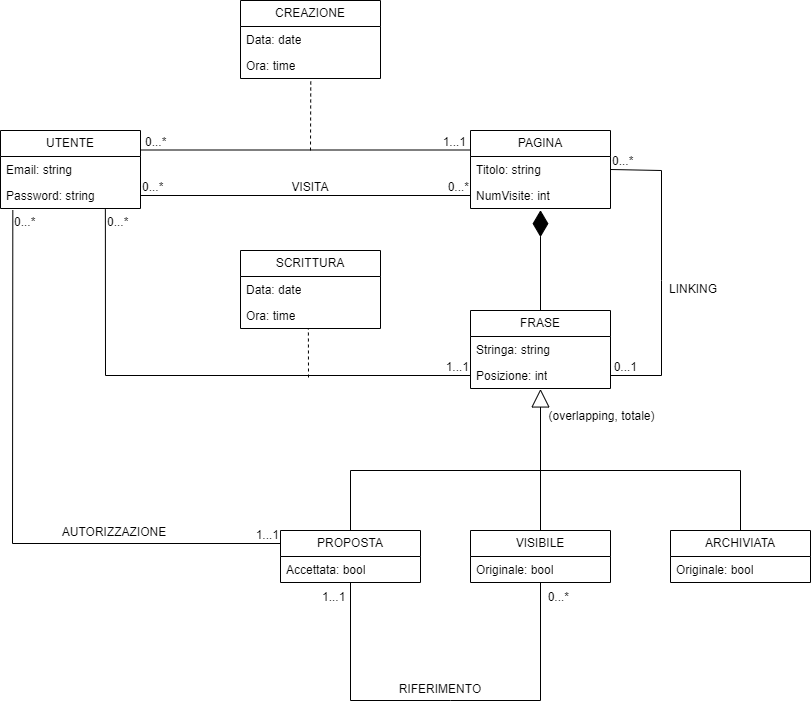

The diagram above was exported from draw.io. Its source (the exported page's mxGraphModel, read from the mxfile embedded in the PNG):
<mxGraphModel dx="1575" dy="636" grid="1" gridSize="10" guides="1" tooltips="1" connect="1" arrows="1" fold="1" page="1" pageScale="1" pageWidth="827" pageHeight="1169" math="0" shadow="0">
  <root>
    <mxCell id="WIyWlLk6GJQsqaUBKTNV-0" />
    <mxCell id="WIyWlLk6GJQsqaUBKTNV-1" parent="WIyWlLk6GJQsqaUBKTNV-0" />
    <mxCell id="IJUospU_eXEuIAEAGrvE-0" value="UTENTE" style="swimlane;fontStyle=0;childLayout=stackLayout;horizontal=1;startSize=26;fillColor=none;horizontalStack=0;resizeParent=1;resizeParentMax=0;resizeLast=0;collapsible=1;marginBottom=0;whiteSpace=wrap;html=1;" parent="WIyWlLk6GJQsqaUBKTNV-1" vertex="1">
      <mxGeometry x="9" y="260" width="140" height="78" as="geometry" />
    </mxCell>
    <mxCell id="IJUospU_eXEuIAEAGrvE-1" value="Email: string" style="text;strokeColor=none;fillColor=none;align=left;verticalAlign=top;spacingLeft=4;spacingRight=4;overflow=hidden;rotatable=0;points=[[0,0.5],[1,0.5]];portConstraint=eastwest;whiteSpace=wrap;html=1;" parent="IJUospU_eXEuIAEAGrvE-0" vertex="1">
      <mxGeometry y="26" width="140" height="26" as="geometry" />
    </mxCell>
    <mxCell id="IJUospU_eXEuIAEAGrvE-2" value="Password: string" style="text;strokeColor=none;fillColor=none;align=left;verticalAlign=top;spacingLeft=4;spacingRight=4;overflow=hidden;rotatable=0;points=[[0,0.5],[1,0.5]];portConstraint=eastwest;whiteSpace=wrap;html=1;" parent="IJUospU_eXEuIAEAGrvE-0" vertex="1">
      <mxGeometry y="52" width="140" height="26" as="geometry" />
    </mxCell>
    <mxCell id="IJUospU_eXEuIAEAGrvE-4" value="PAGINA" style="swimlane;fontStyle=0;childLayout=stackLayout;horizontal=1;startSize=26;fillColor=none;horizontalStack=0;resizeParent=1;resizeParentMax=0;resizeLast=0;collapsible=1;marginBottom=0;whiteSpace=wrap;html=1;" parent="WIyWlLk6GJQsqaUBKTNV-1" vertex="1">
      <mxGeometry x="479" y="260" width="140" height="78" as="geometry" />
    </mxCell>
    <mxCell id="IJUospU_eXEuIAEAGrvE-5" value="Titolo: string" style="text;strokeColor=none;fillColor=none;align=left;verticalAlign=top;spacingLeft=4;spacingRight=4;overflow=hidden;rotatable=0;points=[[0,0.5],[1,0.5]];portConstraint=eastwest;whiteSpace=wrap;html=1;" parent="IJUospU_eXEuIAEAGrvE-4" vertex="1">
      <mxGeometry y="26" width="140" height="26" as="geometry" />
    </mxCell>
    <mxCell id="IJUospU_eXEuIAEAGrvE-6" value="NumVisite: int" style="text;strokeColor=none;fillColor=none;align=left;verticalAlign=top;spacingLeft=4;spacingRight=4;overflow=hidden;rotatable=0;points=[[0,0.5],[1,0.5]];portConstraint=eastwest;whiteSpace=wrap;html=1;" parent="IJUospU_eXEuIAEAGrvE-4" vertex="1">
      <mxGeometry y="52" width="140" height="26" as="geometry" />
    </mxCell>
    <mxCell id="IJUospU_eXEuIAEAGrvE-8" value="FRASE" style="swimlane;fontStyle=0;childLayout=stackLayout;horizontal=1;startSize=26;fillColor=none;horizontalStack=0;resizeParent=1;resizeParentMax=0;resizeLast=0;collapsible=1;marginBottom=0;whiteSpace=wrap;html=1;" parent="WIyWlLk6GJQsqaUBKTNV-1" vertex="1">
      <mxGeometry x="479" y="440" width="140" height="78" as="geometry" />
    </mxCell>
    <mxCell id="IJUospU_eXEuIAEAGrvE-9" value="Stringa: string" style="text;strokeColor=none;fillColor=none;align=left;verticalAlign=top;spacingLeft=4;spacingRight=4;overflow=hidden;rotatable=0;points=[[0,0.5],[1,0.5]];portConstraint=eastwest;whiteSpace=wrap;html=1;" parent="IJUospU_eXEuIAEAGrvE-8" vertex="1">
      <mxGeometry y="26" width="140" height="26" as="geometry" />
    </mxCell>
    <mxCell id="IJUospU_eXEuIAEAGrvE-10" value="Posizione: int" style="text;strokeColor=none;fillColor=none;align=left;verticalAlign=top;spacingLeft=4;spacingRight=4;overflow=hidden;rotatable=0;points=[[0,0.5],[1,0.5]];portConstraint=eastwest;whiteSpace=wrap;html=1;" parent="IJUospU_eXEuIAEAGrvE-8" vertex="1">
      <mxGeometry y="52" width="140" height="26" as="geometry" />
    </mxCell>
    <mxCell id="IJUospU_eXEuIAEAGrvE-13" value="ARCHIVIATA" style="swimlane;fontStyle=0;childLayout=stackLayout;horizontal=1;startSize=26;fillColor=none;horizontalStack=0;resizeParent=1;resizeParentMax=0;resizeLast=0;collapsible=1;marginBottom=0;whiteSpace=wrap;html=1;" parent="WIyWlLk6GJQsqaUBKTNV-1" vertex="1">
      <mxGeometry x="679" y="660" width="140" height="52" as="geometry" />
    </mxCell>
    <mxCell id="IJUospU_eXEuIAEAGrvE-14" value="Originale: bool" style="text;strokeColor=none;fillColor=none;align=left;verticalAlign=top;spacingLeft=4;spacingRight=4;overflow=hidden;rotatable=0;points=[[0,0.5],[1,0.5]];portConstraint=eastwest;whiteSpace=wrap;html=1;" parent="IJUospU_eXEuIAEAGrvE-13" vertex="1">
      <mxGeometry y="26" width="140" height="26" as="geometry" />
    </mxCell>
    <mxCell id="IJUospU_eXEuIAEAGrvE-17" value="PROPOSTA" style="swimlane;fontStyle=0;childLayout=stackLayout;horizontal=1;startSize=26;fillColor=none;horizontalStack=0;resizeParent=1;resizeParentMax=0;resizeLast=0;collapsible=1;marginBottom=0;whiteSpace=wrap;html=1;" parent="WIyWlLk6GJQsqaUBKTNV-1" vertex="1">
      <mxGeometry x="289" y="660" width="140" height="52" as="geometry" />
    </mxCell>
    <mxCell id="IJUospU_eXEuIAEAGrvE-18" value="Accettata: bool" style="text;strokeColor=none;fillColor=none;align=left;verticalAlign=top;spacingLeft=4;spacingRight=4;overflow=hidden;rotatable=0;points=[[0,0.5],[1,0.5]];portConstraint=eastwest;whiteSpace=wrap;html=1;" parent="IJUospU_eXEuIAEAGrvE-17" vertex="1">
      <mxGeometry y="26" width="140" height="26" as="geometry" />
    </mxCell>
    <mxCell id="IJUospU_eXEuIAEAGrvE-21" value="VISIBILE" style="swimlane;fontStyle=0;childLayout=stackLayout;horizontal=1;startSize=26;fillColor=none;horizontalStack=0;resizeParent=1;resizeParentMax=0;resizeLast=0;collapsible=1;marginBottom=0;whiteSpace=wrap;html=1;" parent="WIyWlLk6GJQsqaUBKTNV-1" vertex="1">
      <mxGeometry x="479" y="660" width="140" height="52" as="geometry" />
    </mxCell>
    <mxCell id="IJUospU_eXEuIAEAGrvE-22" value="Originale: bool" style="text;strokeColor=none;fillColor=none;align=left;verticalAlign=top;spacingLeft=4;spacingRight=4;overflow=hidden;rotatable=0;points=[[0,0.5],[1,0.5]];portConstraint=eastwest;whiteSpace=wrap;html=1;" parent="IJUospU_eXEuIAEAGrvE-21" vertex="1">
      <mxGeometry y="26" width="140" height="26" as="geometry" />
    </mxCell>
    <mxCell id="IJUospU_eXEuIAEAGrvE-25" value="" style="endArrow=block;endSize=16;endFill=0;html=1;rounded=0;exitX=0.5;exitY=0;exitDx=0;exitDy=0;entryX=0.5;entryY=1.017;entryDx=0;entryDy=0;entryPerimeter=0;" parent="WIyWlLk6GJQsqaUBKTNV-1" source="IJUospU_eXEuIAEAGrvE-21" target="IJUospU_eXEuIAEAGrvE-10" edge="1">
      <mxGeometry x="0.125" y="40" width="160" relative="1" as="geometry">
        <mxPoint x="259" y="580" as="sourcePoint" />
        <mxPoint x="490" y="550" as="targetPoint" />
        <mxPoint as="offset" />
      </mxGeometry>
    </mxCell>
    <mxCell id="IJUospU_eXEuIAEAGrvE-26" value="" style="endArrow=none;html=1;rounded=0;entryX=0.5;entryY=0;entryDx=0;entryDy=0;exitX=0.5;exitY=0;exitDx=0;exitDy=0;" parent="WIyWlLk6GJQsqaUBKTNV-1" source="IJUospU_eXEuIAEAGrvE-17" target="IJUospU_eXEuIAEAGrvE-13" edge="1">
      <mxGeometry width="50" height="50" relative="1" as="geometry">
        <mxPoint x="319" y="610" as="sourcePoint" />
        <mxPoint x="369" y="560" as="targetPoint" />
        <Array as="points">
          <mxPoint x="359" y="600" />
          <mxPoint x="549" y="600" />
          <mxPoint x="749" y="600" />
        </Array>
      </mxGeometry>
    </mxCell>
    <mxCell id="YnX3_OX-JzfjCiTvdyhN-0" value="" style="endArrow=none;html=1;rounded=0;exitX=1;exitY=0.25;exitDx=0;exitDy=0;entryX=0;entryY=0.25;entryDx=0;entryDy=0;" parent="WIyWlLk6GJQsqaUBKTNV-1" source="IJUospU_eXEuIAEAGrvE-0" target="IJUospU_eXEuIAEAGrvE-4" edge="1">
      <mxGeometry relative="1" as="geometry">
        <mxPoint x="649" y="330" as="sourcePoint" />
        <mxPoint x="809" y="330" as="targetPoint" />
      </mxGeometry>
    </mxCell>
    <mxCell id="YnX3_OX-JzfjCiTvdyhN-1" value="0...*" style="resizable=0;html=1;whiteSpace=wrap;align=left;verticalAlign=bottom;" parent="YnX3_OX-JzfjCiTvdyhN-0" connectable="0" vertex="1">
      <mxGeometry x="-1" relative="1" as="geometry">
        <mxPoint x="3" as="offset" />
      </mxGeometry>
    </mxCell>
    <mxCell id="YnX3_OX-JzfjCiTvdyhN-2" value="1...1" style="resizable=0;html=1;whiteSpace=wrap;align=right;verticalAlign=bottom;" parent="YnX3_OX-JzfjCiTvdyhN-0" connectable="0" vertex="1">
      <mxGeometry x="1" relative="1" as="geometry">
        <mxPoint x="-3" as="offset" />
      </mxGeometry>
    </mxCell>
    <mxCell id="YnX3_OX-JzfjCiTvdyhN-3" value="CREAZIONE" style="swimlane;fontStyle=0;childLayout=stackLayout;horizontal=1;startSize=26;fillColor=none;horizontalStack=0;resizeParent=1;resizeParentMax=0;resizeLast=0;collapsible=1;marginBottom=0;whiteSpace=wrap;html=1;" parent="WIyWlLk6GJQsqaUBKTNV-1" vertex="1">
      <mxGeometry x="249" y="130" width="140" height="78" as="geometry" />
    </mxCell>
    <mxCell id="YnX3_OX-JzfjCiTvdyhN-4" value="Data: date" style="text;strokeColor=none;fillColor=none;align=left;verticalAlign=top;spacingLeft=4;spacingRight=4;overflow=hidden;rotatable=0;points=[[0,0.5],[1,0.5]];portConstraint=eastwest;whiteSpace=wrap;html=1;" parent="YnX3_OX-JzfjCiTvdyhN-3" vertex="1">
      <mxGeometry y="26" width="140" height="26" as="geometry" />
    </mxCell>
    <mxCell id="YnX3_OX-JzfjCiTvdyhN-5" value="Ora: time" style="text;strokeColor=none;fillColor=none;align=left;verticalAlign=top;spacingLeft=4;spacingRight=4;overflow=hidden;rotatable=0;points=[[0,0.5],[1,0.5]];portConstraint=eastwest;whiteSpace=wrap;html=1;" parent="YnX3_OX-JzfjCiTvdyhN-3" vertex="1">
      <mxGeometry y="52" width="140" height="26" as="geometry" />
    </mxCell>
    <mxCell id="YnX3_OX-JzfjCiTvdyhN-7" value="" style="endArrow=none;dashed=1;html=1;rounded=0;entryX=0.502;entryY=1.09;entryDx=0;entryDy=0;entryPerimeter=0;" parent="WIyWlLk6GJQsqaUBKTNV-1" target="YnX3_OX-JzfjCiTvdyhN-5" edge="1">
      <mxGeometry width="50" height="50" relative="1" as="geometry">
        <mxPoint x="319" y="280" as="sourcePoint" />
        <mxPoint x="749" y="300" as="targetPoint" />
      </mxGeometry>
    </mxCell>
    <mxCell id="JQAVVXgNJHTM9Ujdu8---0" value="(overlapping, totale)" style="text;html=1;strokeColor=none;fillColor=none;align=center;verticalAlign=middle;whiteSpace=wrap;rounded=0;" parent="WIyWlLk6GJQsqaUBKTNV-1" vertex="1">
      <mxGeometry x="549" y="531" width="123" height="30" as="geometry" />
    </mxCell>
    <mxCell id="JQAVVXgNJHTM9Ujdu8---1" value="" style="endArrow=none;html=1;rounded=0;exitX=1;exitY=0.5;exitDx=0;exitDy=0;entryX=0;entryY=0.5;entryDx=0;entryDy=0;" parent="WIyWlLk6GJQsqaUBKTNV-1" source="IJUospU_eXEuIAEAGrvE-2" target="IJUospU_eXEuIAEAGrvE-6" edge="1">
      <mxGeometry relative="1" as="geometry">
        <mxPoint x="399" y="420" as="sourcePoint" />
        <mxPoint x="559" y="420" as="targetPoint" />
      </mxGeometry>
    </mxCell>
    <mxCell id="JQAVVXgNJHTM9Ujdu8---2" value="0...*" style="resizable=0;html=1;whiteSpace=wrap;align=left;verticalAlign=bottom;" parent="JQAVVXgNJHTM9Ujdu8---1" connectable="0" vertex="1">
      <mxGeometry x="-1" relative="1" as="geometry" />
    </mxCell>
    <mxCell id="JQAVVXgNJHTM9Ujdu8---3" value="0...*" style="resizable=0;html=1;whiteSpace=wrap;align=right;verticalAlign=bottom;" parent="JQAVVXgNJHTM9Ujdu8---1" connectable="0" vertex="1">
      <mxGeometry x="1" relative="1" as="geometry" />
    </mxCell>
    <mxCell id="JQAVVXgNJHTM9Ujdu8---4" value="VISITA" style="text;html=1;strokeColor=none;fillColor=none;align=center;verticalAlign=middle;whiteSpace=wrap;rounded=0;" parent="WIyWlLk6GJQsqaUBKTNV-1" vertex="1">
      <mxGeometry x="289" y="302" width="60" height="30" as="geometry" />
    </mxCell>
    <mxCell id="JQAVVXgNJHTM9Ujdu8---8" value="" style="endArrow=none;html=1;rounded=0;entryX=0;entryY=0.25;entryDx=0;entryDy=0;exitX=0.088;exitY=1.066;exitDx=0;exitDy=0;exitPerimeter=0;" parent="WIyWlLk6GJQsqaUBKTNV-1" source="IJUospU_eXEuIAEAGrvE-2" target="IJUospU_eXEuIAEAGrvE-17" edge="1">
      <mxGeometry relative="1" as="geometry">
        <mxPoint x="399" y="420" as="sourcePoint" />
        <mxPoint x="559" y="420" as="targetPoint" />
        <Array as="points">
          <mxPoint x="21" y="673" />
        </Array>
      </mxGeometry>
    </mxCell>
    <mxCell id="JQAVVXgNJHTM9Ujdu8---9" value="0...*" style="resizable=0;html=1;whiteSpace=wrap;align=left;verticalAlign=bottom;" parent="JQAVVXgNJHTM9Ujdu8---8" connectable="0" vertex="1">
      <mxGeometry x="-1" relative="1" as="geometry">
        <mxPoint y="20" as="offset" />
      </mxGeometry>
    </mxCell>
    <mxCell id="JQAVVXgNJHTM9Ujdu8---10" value="1...1" style="resizable=0;html=1;whiteSpace=wrap;align=right;verticalAlign=bottom;" parent="JQAVVXgNJHTM9Ujdu8---8" connectable="0" vertex="1">
      <mxGeometry x="1" relative="1" as="geometry" />
    </mxCell>
    <mxCell id="JQAVVXgNJHTM9Ujdu8---11" value="AUTORIZZAZIONE" style="text;html=1;strokeColor=none;fillColor=none;align=center;verticalAlign=middle;whiteSpace=wrap;rounded=0;" parent="WIyWlLk6GJQsqaUBKTNV-1" vertex="1">
      <mxGeometry x="93" y="647" width="60" height="30" as="geometry" />
    </mxCell>
    <mxCell id="JQAVVXgNJHTM9Ujdu8---17" value="RIFERIMENTO" style="text;html=1;strokeColor=none;fillColor=none;align=center;verticalAlign=middle;whiteSpace=wrap;rounded=0;" parent="WIyWlLk6GJQsqaUBKTNV-1" vertex="1">
      <mxGeometry x="419" y="804" width="60" height="30" as="geometry" />
    </mxCell>
    <mxCell id="JQAVVXgNJHTM9Ujdu8---18" value="" style="endArrow=none;html=1;rounded=0;" parent="WIyWlLk6GJQsqaUBKTNV-1" source="IJUospU_eXEuIAEAGrvE-18" target="IJUospU_eXEuIAEAGrvE-22" edge="1">
      <mxGeometry relative="1" as="geometry">
        <mxPoint x="399" y="750" as="sourcePoint" />
        <mxPoint x="559" y="750" as="targetPoint" />
        <Array as="points">
          <mxPoint x="359" y="830" />
          <mxPoint x="459" y="830" />
          <mxPoint x="549" y="830" />
        </Array>
      </mxGeometry>
    </mxCell>
    <mxCell id="JQAVVXgNJHTM9Ujdu8---19" value="1...1" style="resizable=0;html=1;whiteSpace=wrap;align=left;verticalAlign=bottom;" parent="JQAVVXgNJHTM9Ujdu8---18" connectable="0" vertex="1">
      <mxGeometry x="-1" relative="1" as="geometry">
        <mxPoint x="-30" y="23" as="offset" />
      </mxGeometry>
    </mxCell>
    <mxCell id="JQAVVXgNJHTM9Ujdu8---20" value="0...*" style="resizable=0;html=1;whiteSpace=wrap;align=right;verticalAlign=bottom;" parent="JQAVVXgNJHTM9Ujdu8---18" connectable="0" vertex="1">
      <mxGeometry x="1" relative="1" as="geometry">
        <mxPoint x="30" y="23" as="offset" />
      </mxGeometry>
    </mxCell>
    <mxCell id="JQAVVXgNJHTM9Ujdu8---22" value="" style="endArrow=none;html=1;rounded=0;exitX=0.749;exitY=1.028;exitDx=0;exitDy=0;exitPerimeter=0;entryX=0;entryY=0.5;entryDx=0;entryDy=0;" parent="WIyWlLk6GJQsqaUBKTNV-1" source="IJUospU_eXEuIAEAGrvE-2" target="IJUospU_eXEuIAEAGrvE-10" edge="1">
      <mxGeometry relative="1" as="geometry">
        <mxPoint x="460" y="470" as="sourcePoint" />
        <mxPoint x="620" y="470" as="targetPoint" />
        <Array as="points">
          <mxPoint x="114" y="505" />
        </Array>
      </mxGeometry>
    </mxCell>
    <mxCell id="JQAVVXgNJHTM9Ujdu8---23" value="0...*" style="resizable=0;html=1;whiteSpace=wrap;align=left;verticalAlign=bottom;" parent="JQAVVXgNJHTM9Ujdu8---22" connectable="0" vertex="1">
      <mxGeometry x="-1" relative="1" as="geometry">
        <mxPoint y="21" as="offset" />
      </mxGeometry>
    </mxCell>
    <mxCell id="JQAVVXgNJHTM9Ujdu8---24" value="1...1" style="resizable=0;html=1;whiteSpace=wrap;align=right;verticalAlign=bottom;" parent="JQAVVXgNJHTM9Ujdu8---22" connectable="0" vertex="1">
      <mxGeometry x="1" relative="1" as="geometry" />
    </mxCell>
    <mxCell id="JQAVVXgNJHTM9Ujdu8---26" value="SCRITTURA" style="swimlane;fontStyle=0;childLayout=stackLayout;horizontal=1;startSize=26;fillColor=none;horizontalStack=0;resizeParent=1;resizeParentMax=0;resizeLast=0;collapsible=1;marginBottom=0;whiteSpace=wrap;html=1;" parent="WIyWlLk6GJQsqaUBKTNV-1" vertex="1">
      <mxGeometry x="249" y="380" width="140" height="78" as="geometry" />
    </mxCell>
    <mxCell id="JQAVVXgNJHTM9Ujdu8---27" value="Data: date" style="text;strokeColor=none;fillColor=none;align=left;verticalAlign=top;spacingLeft=4;spacingRight=4;overflow=hidden;rotatable=0;points=[[0,0.5],[1,0.5]];portConstraint=eastwest;whiteSpace=wrap;html=1;" parent="JQAVVXgNJHTM9Ujdu8---26" vertex="1">
      <mxGeometry y="26" width="140" height="26" as="geometry" />
    </mxCell>
    <mxCell id="JQAVVXgNJHTM9Ujdu8---28" value="Ora: time" style="text;strokeColor=none;fillColor=none;align=left;verticalAlign=top;spacingLeft=4;spacingRight=4;overflow=hidden;rotatable=0;points=[[0,0.5],[1,0.5]];portConstraint=eastwest;whiteSpace=wrap;html=1;" parent="JQAVVXgNJHTM9Ujdu8---26" vertex="1">
      <mxGeometry y="52" width="140" height="26" as="geometry" />
    </mxCell>
    <mxCell id="JQAVVXgNJHTM9Ujdu8---29" value="" style="endArrow=none;dashed=1;html=1;rounded=0;entryX=0.502;entryY=1.09;entryDx=0;entryDy=0;entryPerimeter=0;" parent="WIyWlLk6GJQsqaUBKTNV-1" edge="1">
      <mxGeometry width="50" height="50" relative="1" as="geometry">
        <mxPoint x="317" y="507" as="sourcePoint" />
        <mxPoint x="316.88" y="458" as="targetPoint" />
        <Array as="points" />
      </mxGeometry>
    </mxCell>
    <mxCell id="2s1GFIPwyJRWNbDg0Y6e-0" value="" style="endArrow=diamondThin;endFill=1;endSize=24;html=1;rounded=0;entryX=0.5;entryY=1.064;entryDx=0;entryDy=0;entryPerimeter=0;exitX=0.5;exitY=0;exitDx=0;exitDy=0;" parent="WIyWlLk6GJQsqaUBKTNV-1" source="IJUospU_eXEuIAEAGrvE-8" target="IJUospU_eXEuIAEAGrvE-6" edge="1">
      <mxGeometry width="160" relative="1" as="geometry">
        <mxPoint x="330" y="520" as="sourcePoint" />
        <mxPoint x="490" y="520" as="targetPoint" />
      </mxGeometry>
    </mxCell>
    <mxCell id="2s1GFIPwyJRWNbDg0Y6e-1" value="" style="endArrow=none;html=1;rounded=0;exitX=1;exitY=0.5;exitDx=0;exitDy=0;entryX=1;entryY=0.5;entryDx=0;entryDy=0;" parent="WIyWlLk6GJQsqaUBKTNV-1" source="IJUospU_eXEuIAEAGrvE-5" target="IJUospU_eXEuIAEAGrvE-10" edge="1">
      <mxGeometry relative="1" as="geometry">
        <mxPoint x="330" y="520" as="sourcePoint" />
        <mxPoint x="490" y="520" as="targetPoint" />
        <Array as="points">
          <mxPoint x="670" y="300" />
          <mxPoint x="670" y="410" />
          <mxPoint x="670" y="505" />
        </Array>
      </mxGeometry>
    </mxCell>
    <mxCell id="2s1GFIPwyJRWNbDg0Y6e-2" value="0...*" style="resizable=0;html=1;whiteSpace=wrap;align=left;verticalAlign=bottom;" parent="2s1GFIPwyJRWNbDg0Y6e-1" connectable="0" vertex="1">
      <mxGeometry x="-1" relative="1" as="geometry" />
    </mxCell>
    <mxCell id="2s1GFIPwyJRWNbDg0Y6e-3" value="0...1" style="resizable=0;html=1;whiteSpace=wrap;align=right;verticalAlign=bottom;" parent="2s1GFIPwyJRWNbDg0Y6e-1" connectable="0" vertex="1">
      <mxGeometry x="1" relative="1" as="geometry">
        <mxPoint x="28" as="offset" />
      </mxGeometry>
    </mxCell>
    <mxCell id="2s1GFIPwyJRWNbDg0Y6e-4" value="LINKING" style="text;html=1;strokeColor=none;fillColor=none;align=center;verticalAlign=middle;whiteSpace=wrap;rounded=0;" parent="WIyWlLk6GJQsqaUBKTNV-1" vertex="1">
      <mxGeometry x="672" y="404" width="60" height="30" as="geometry" />
    </mxCell>
  </root>
</mxGraphModel>